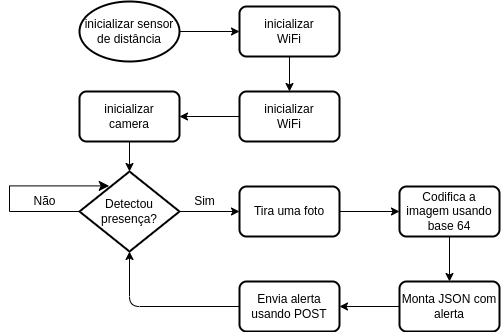

The diagram above was exported from draw.io. Its source (the exported page's mxGraphModel, read from the mxfile embedded in the PNG):
<mxGraphModel dx="556" dy="350" grid="1" gridSize="10" guides="1" tooltips="1" connect="1" arrows="1" fold="1" page="1" pageScale="1" pageWidth="850" pageHeight="1100" math="0" shadow="0">
  <root>
    <mxCell id="0" />
    <mxCell id="1" parent="0" />
    <mxCell id="24" style="edgeStyle=none;html=1;exitX=1;exitY=0.5;exitDx=0;exitDy=0;exitPerimeter=0;entryX=0;entryY=0.5;entryDx=0;entryDy=0;" edge="1" parent="1" source="2" target="23">
      <mxGeometry relative="1" as="geometry" />
    </mxCell>
    <mxCell id="2" value="inicializar sensor de distância" style="strokeWidth=2;html=1;shape=mxgraph.flowchart.start_1;whiteSpace=wrap;" parent="1" vertex="1">
      <mxGeometry x="80" y="40" width="100" height="60" as="geometry" />
    </mxCell>
    <mxCell id="26" style="edgeStyle=none;html=1;exitX=0;exitY=0.5;exitDx=0;exitDy=0;entryX=1;entryY=0.5;entryDx=0;entryDy=0;" edge="1" parent="1" source="3" target="5">
      <mxGeometry relative="1" as="geometry" />
    </mxCell>
    <mxCell id="3" value="inicializar&lt;br&gt;WiFi" style="rounded=1;whiteSpace=wrap;html=1;absoluteArcSize=1;arcSize=14;strokeWidth=2;" parent="1" vertex="1">
      <mxGeometry x="240" y="130" width="100" height="50" as="geometry" />
    </mxCell>
    <mxCell id="8" style="edgeStyle=none;html=1;exitX=0.5;exitY=1;exitDx=0;exitDy=0;entryX=0.5;entryY=0;entryDx=0;entryDy=0;entryPerimeter=0;" parent="1" source="5" target="7" edge="1">
      <mxGeometry relative="1" as="geometry" />
    </mxCell>
    <mxCell id="5" value="inicializar&lt;br&gt;camera" style="rounded=1;whiteSpace=wrap;html=1;absoluteArcSize=1;arcSize=14;strokeWidth=2;" parent="1" vertex="1">
      <mxGeometry x="80" y="130" width="100" height="50" as="geometry" />
    </mxCell>
    <mxCell id="13" style="edgeStyle=none;html=1;exitX=1;exitY=0.5;exitDx=0;exitDy=0;exitPerimeter=0;" parent="1" source="7" edge="1">
      <mxGeometry relative="1" as="geometry">
        <mxPoint x="240" y="250" as="targetPoint" />
      </mxGeometry>
    </mxCell>
    <mxCell id="7" value="Detectou presença?" style="strokeWidth=2;html=1;shape=mxgraph.flowchart.decision;whiteSpace=wrap;" parent="1" vertex="1">
      <mxGeometry x="80" y="210" width="100" height="80" as="geometry" />
    </mxCell>
    <mxCell id="11" value="Não" style="text;html=1;align=center;verticalAlign=middle;resizable=0;points=[];autosize=1;strokeColor=none;fillColor=none;" parent="1" vertex="1">
      <mxGeometry x="20" y="225" width="50" height="30" as="geometry" />
    </mxCell>
    <mxCell id="12" value="" style="edgeStyle=elbowEdgeStyle;elbow=vertical;endArrow=classic;html=1;curved=0;rounded=0;endSize=8;startSize=8;exitX=0;exitY=0.5;exitDx=0;exitDy=0;exitPerimeter=0;entryX=0.297;entryY=0.18;entryDx=0;entryDy=0;entryPerimeter=0;" parent="1" source="7" target="7" edge="1">
      <mxGeometry width="50" height="50" relative="1" as="geometry">
        <mxPoint x="180" y="370" as="sourcePoint" />
        <mxPoint x="40" y="270" as="targetPoint" />
        <Array as="points">
          <mxPoint x="10" y="330" />
          <mxPoint x="10" y="320" />
          <mxPoint x="10" y="360" />
        </Array>
      </mxGeometry>
    </mxCell>
    <mxCell id="28" style="edgeStyle=none;html=1;exitX=1;exitY=0.5;exitDx=0;exitDy=0;entryX=0;entryY=0.5;entryDx=0;entryDy=0;" edge="1" parent="1" source="14" target="27">
      <mxGeometry relative="1" as="geometry" />
    </mxCell>
    <mxCell id="14" value="Tira uma foto" style="rounded=1;whiteSpace=wrap;html=1;absoluteArcSize=1;arcSize=14;strokeWidth=2;" parent="1" vertex="1">
      <mxGeometry x="240" y="225" width="100" height="50" as="geometry" />
    </mxCell>
    <mxCell id="17" value="Sim" style="text;html=1;align=center;verticalAlign=middle;resizable=0;points=[];autosize=1;strokeColor=none;fillColor=none;" parent="1" vertex="1">
      <mxGeometry x="185" y="225" width="40" height="30" as="geometry" />
    </mxCell>
    <mxCell id="25" style="edgeStyle=none;html=1;exitX=0.5;exitY=1;exitDx=0;exitDy=0;entryX=0.5;entryY=0;entryDx=0;entryDy=0;" edge="1" parent="1" source="23" target="3">
      <mxGeometry relative="1" as="geometry" />
    </mxCell>
    <mxCell id="23" value="inicializar&lt;br&gt;WiFi" style="rounded=1;whiteSpace=wrap;html=1;absoluteArcSize=1;arcSize=14;strokeWidth=2;" vertex="1" parent="1">
      <mxGeometry x="240" y="45" width="100" height="50" as="geometry" />
    </mxCell>
    <mxCell id="31" style="edgeStyle=none;html=1;exitX=0.5;exitY=1;exitDx=0;exitDy=0;entryX=0.5;entryY=0;entryDx=0;entryDy=0;" edge="1" parent="1" source="27" target="30">
      <mxGeometry relative="1" as="geometry" />
    </mxCell>
    <mxCell id="27" value="Codifica a imagem usando base 64" style="rounded=1;whiteSpace=wrap;html=1;absoluteArcSize=1;arcSize=14;strokeWidth=2;" vertex="1" parent="1">
      <mxGeometry x="400" y="225" width="100" height="50" as="geometry" />
    </mxCell>
    <mxCell id="33" style="edgeStyle=none;html=1;exitX=0;exitY=0.5;exitDx=0;exitDy=0;entryX=1;entryY=0.5;entryDx=0;entryDy=0;" edge="1" parent="1" source="30" target="32">
      <mxGeometry relative="1" as="geometry" />
    </mxCell>
    <mxCell id="30" value="Monta JSON com alerta" style="rounded=1;whiteSpace=wrap;html=1;absoluteArcSize=1;arcSize=14;strokeWidth=2;" vertex="1" parent="1">
      <mxGeometry x="400" y="320" width="100" height="50" as="geometry" />
    </mxCell>
    <mxCell id="35" style="edgeStyle=none;html=1;exitX=0;exitY=0.5;exitDx=0;exitDy=0;entryX=0.5;entryY=1;entryDx=0;entryDy=0;entryPerimeter=0;" edge="1" parent="1" source="32" target="7">
      <mxGeometry relative="1" as="geometry">
        <Array as="points">
          <mxPoint x="130" y="345" />
        </Array>
      </mxGeometry>
    </mxCell>
    <mxCell id="32" value="Envia alerta usando POST" style="rounded=1;whiteSpace=wrap;html=1;absoluteArcSize=1;arcSize=14;strokeWidth=2;" vertex="1" parent="1">
      <mxGeometry x="240" y="320" width="100" height="50" as="geometry" />
    </mxCell>
  </root>
</mxGraphModel>